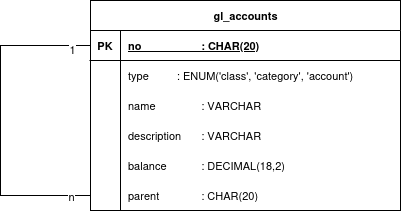

The diagram above was exported from draw.io. Its source (the exported page's mxGraphModel, read from the mxfile embedded in the PNG):
<mxGraphModel dx="3169" dy="1767" grid="1" gridSize="10" guides="1" tooltips="1" connect="1" arrows="1" fold="1" page="1" pageScale="1" pageWidth="850" pageHeight="1100" math="0" shadow="0">
  <root>
    <mxCell id="0" />
    <mxCell id="1" parent="0" />
    <mxCell id="pNfBXQ2F8dZcnE5_rx4K-50" edge="1" parent="1" source="pNfBXQ2F8dZcnE5_rx4K-47" style="edgeStyle=orthogonalEdgeStyle;shape=connector;rounded=0;orthogonalLoop=1;jettySize=auto;html=1;entryX=0;entryY=0.5;entryDx=0;entryDy=0;strokeColor=default;align=center;verticalAlign=middle;fontFamily=Helvetica;fontSize=11;fontColor=default;labelBackgroundColor=default;endArrow=none;endFill=0;" target="pNfBXQ2F8dZcnE5_rx4K-21">
      <mxGeometry relative="1" as="geometry">
        <Array as="points">
          <mxPoint x="670" y="535" />
          <mxPoint x="670" y="385" />
        </Array>
      </mxGeometry>
    </mxCell>
    <mxCell id="pNfBXQ2F8dZcnE5_rx4K-51" connectable="0" parent="pNfBXQ2F8dZcnE5_rx4K-50" style="edgeLabel;html=1;align=center;verticalAlign=middle;resizable=0;points=[];fontFamily=Helvetica;fontSize=11;fontColor=default;labelBackgroundColor=default;" value="n" vertex="1">
      <mxGeometry relative="1" x="-0.8783" as="geometry">
        <mxPoint as="offset" />
      </mxGeometry>
    </mxCell>
    <mxCell id="pNfBXQ2F8dZcnE5_rx4K-52" connectable="0" parent="pNfBXQ2F8dZcnE5_rx4K-50" style="edgeLabel;html=1;align=center;verticalAlign=middle;resizable=0;points=[];fontFamily=Helvetica;fontSize=11;fontColor=default;labelBackgroundColor=default;" value="1" vertex="1">
      <mxGeometry relative="1" x="0.8876" y="-3" as="geometry">
        <mxPoint as="offset" />
      </mxGeometry>
    </mxCell>
    <mxCell id="pNfBXQ2F8dZcnE5_rx4K-20" parent="1" style="shape=table;startSize=30;container=1;collapsible=1;childLayout=tableLayout;fixedRows=1;rowLines=0;fontStyle=1;align=center;resizeLast=1;html=1;fontFamily=Helvetica;fontSize=11;fontColor=default;labelBackgroundColor=default;" value="gl_accounts" vertex="1">
      <mxGeometry height="210" width="310" x="760" y="340" as="geometry" />
    </mxCell>
    <mxCell id="pNfBXQ2F8dZcnE5_rx4K-21" parent="pNfBXQ2F8dZcnE5_rx4K-20" style="shape=tableRow;horizontal=0;startSize=0;swimlaneHead=0;swimlaneBody=0;fillColor=none;collapsible=0;dropTarget=0;points=[[0,0.5],[1,0.5]];portConstraint=eastwest;top=0;left=0;right=0;bottom=1;fontFamily=Helvetica;fontSize=11;fontColor=default;labelBackgroundColor=default;" value="" vertex="1">
      <mxGeometry height="30" width="310" y="30" as="geometry" />
    </mxCell>
    <mxCell id="pNfBXQ2F8dZcnE5_rx4K-22" parent="pNfBXQ2F8dZcnE5_rx4K-21" style="shape=partialRectangle;connectable=0;fillColor=none;top=0;left=0;bottom=0;right=0;fontStyle=1;overflow=hidden;whiteSpace=wrap;html=1;fontFamily=Helvetica;fontSize=11;fontColor=default;labelBackgroundColor=default;" value="PK" vertex="1">
      <mxGeometry height="30" width="30" as="geometry">
        <mxRectangle height="30" width="30" as="alternateBounds" />
      </mxGeometry>
    </mxCell>
    <mxCell id="pNfBXQ2F8dZcnE5_rx4K-23" parent="pNfBXQ2F8dZcnE5_rx4K-21" style="shape=partialRectangle;connectable=0;fillColor=none;top=0;left=0;bottom=0;right=0;align=left;spacingLeft=6;fontStyle=5;overflow=hidden;whiteSpace=wrap;html=1;fontFamily=Helvetica;fontSize=11;fontColor=default;labelBackgroundColor=default;" value="no&lt;span style=&quot;white-space: pre;&quot;&gt;&#09;&lt;span style=&quot;white-space: pre;&quot;&gt;&#09;&lt;/span&gt;&lt;span style=&quot;white-space: pre;&quot;&gt;&#09;&lt;/span&gt;: CHAR(20)&lt;/span&gt;" vertex="1">
      <mxGeometry height="30" width="280" x="30" as="geometry">
        <mxRectangle height="30" width="280" as="alternateBounds" />
      </mxGeometry>
    </mxCell>
    <mxCell id="pNfBXQ2F8dZcnE5_rx4K-36" parent="pNfBXQ2F8dZcnE5_rx4K-20" style="shape=tableRow;horizontal=0;startSize=0;swimlaneHead=0;swimlaneBody=0;fillColor=none;collapsible=0;dropTarget=0;points=[[0,0.5],[1,0.5]];portConstraint=eastwest;top=0;left=0;right=0;bottom=0;fontFamily=Helvetica;fontSize=11;fontColor=default;labelBackgroundColor=default;" value="" vertex="1">
      <mxGeometry height="30" width="310" y="60" as="geometry" />
    </mxCell>
    <mxCell id="pNfBXQ2F8dZcnE5_rx4K-37" parent="pNfBXQ2F8dZcnE5_rx4K-36" style="shape=partialRectangle;connectable=0;fillColor=none;top=0;left=0;bottom=0;right=0;editable=1;overflow=hidden;whiteSpace=wrap;html=1;fontFamily=Helvetica;fontSize=11;fontColor=default;labelBackgroundColor=default;" value="" vertex="1">
      <mxGeometry height="30" width="30" as="geometry">
        <mxRectangle height="30" width="30" as="alternateBounds" />
      </mxGeometry>
    </mxCell>
    <mxCell id="pNfBXQ2F8dZcnE5_rx4K-38" parent="pNfBXQ2F8dZcnE5_rx4K-36" style="shape=partialRectangle;connectable=0;fillColor=none;top=0;left=0;bottom=0;right=0;align=left;spacingLeft=6;overflow=hidden;whiteSpace=wrap;html=1;fontFamily=Helvetica;fontSize=11;fontColor=default;labelBackgroundColor=default;" value="type&lt;span style=&quot;white-space: pre;&quot;&gt;&#09;&lt;/span&gt;&lt;span style=&quot;white-space: pre;&quot;&gt;&#09;&lt;/span&gt;: ENUM('class', 'category', 'account')" vertex="1">
      <mxGeometry height="30" width="280" x="30" as="geometry">
        <mxRectangle height="30" width="280" as="alternateBounds" />
      </mxGeometry>
    </mxCell>
    <mxCell id="pNfBXQ2F8dZcnE5_rx4K-27" parent="pNfBXQ2F8dZcnE5_rx4K-20" style="shape=tableRow;horizontal=0;startSize=0;swimlaneHead=0;swimlaneBody=0;fillColor=none;collapsible=0;dropTarget=0;points=[[0,0.5],[1,0.5]];portConstraint=eastwest;top=0;left=0;right=0;bottom=0;fontFamily=Helvetica;fontSize=11;fontColor=default;labelBackgroundColor=default;" value="" vertex="1">
      <mxGeometry height="30" width="310" y="90" as="geometry" />
    </mxCell>
    <mxCell id="pNfBXQ2F8dZcnE5_rx4K-28" parent="pNfBXQ2F8dZcnE5_rx4K-27" style="shape=partialRectangle;connectable=0;fillColor=none;top=0;left=0;bottom=0;right=0;editable=1;overflow=hidden;whiteSpace=wrap;html=1;fontFamily=Helvetica;fontSize=11;fontColor=default;labelBackgroundColor=default;" value="" vertex="1">
      <mxGeometry height="30" width="30" as="geometry">
        <mxRectangle height="30" width="30" as="alternateBounds" />
      </mxGeometry>
    </mxCell>
    <mxCell id="pNfBXQ2F8dZcnE5_rx4K-29" parent="pNfBXQ2F8dZcnE5_rx4K-27" style="shape=partialRectangle;connectable=0;fillColor=none;top=0;left=0;bottom=0;right=0;align=left;spacingLeft=6;overflow=hidden;whiteSpace=wrap;html=1;fontFamily=Helvetica;fontSize=11;fontColor=default;labelBackgroundColor=default;" value="name&lt;span style=&quot;white-space: pre;&quot;&gt;&#09;&lt;/span&gt;&lt;span style=&quot;white-space: pre;&quot;&gt;&#09;: VARCHAR&lt;/span&gt;" vertex="1">
      <mxGeometry height="30" width="280" x="30" as="geometry">
        <mxRectangle height="30" width="280" as="alternateBounds" />
      </mxGeometry>
    </mxCell>
    <mxCell id="pNfBXQ2F8dZcnE5_rx4K-30" parent="pNfBXQ2F8dZcnE5_rx4K-20" style="shape=tableRow;horizontal=0;startSize=0;swimlaneHead=0;swimlaneBody=0;fillColor=none;collapsible=0;dropTarget=0;points=[[0,0.5],[1,0.5]];portConstraint=eastwest;top=0;left=0;right=0;bottom=0;fontFamily=Helvetica;fontSize=11;fontColor=default;labelBackgroundColor=default;" value="" vertex="1">
      <mxGeometry height="30" width="310" y="120" as="geometry" />
    </mxCell>
    <mxCell id="pNfBXQ2F8dZcnE5_rx4K-31" parent="pNfBXQ2F8dZcnE5_rx4K-30" style="shape=partialRectangle;connectable=0;fillColor=none;top=0;left=0;bottom=0;right=0;editable=1;overflow=hidden;whiteSpace=wrap;html=1;fontFamily=Helvetica;fontSize=11;fontColor=default;labelBackgroundColor=default;" value="" vertex="1">
      <mxGeometry height="30" width="30" as="geometry">
        <mxRectangle height="30" width="30" as="alternateBounds" />
      </mxGeometry>
    </mxCell>
    <mxCell id="pNfBXQ2F8dZcnE5_rx4K-32" parent="pNfBXQ2F8dZcnE5_rx4K-30" style="shape=partialRectangle;connectable=0;fillColor=none;top=0;left=0;bottom=0;right=0;align=left;spacingLeft=6;overflow=hidden;whiteSpace=wrap;html=1;fontFamily=Helvetica;fontSize=11;fontColor=default;labelBackgroundColor=default;" value="&lt;div&gt;description&lt;span style=&quot;white-space: pre;&quot;&gt;&#09;&lt;/span&gt;: VARCHAR&lt;/div&gt;" vertex="1">
      <mxGeometry height="30" width="280" x="30" as="geometry">
        <mxRectangle height="30" width="280" as="alternateBounds" />
      </mxGeometry>
    </mxCell>
    <mxCell id="pNfBXQ2F8dZcnE5_rx4K-33" parent="pNfBXQ2F8dZcnE5_rx4K-20" style="shape=tableRow;horizontal=0;startSize=0;swimlaneHead=0;swimlaneBody=0;fillColor=none;collapsible=0;dropTarget=0;points=[[0,0.5],[1,0.5]];portConstraint=eastwest;top=0;left=0;right=0;bottom=0;fontFamily=Helvetica;fontSize=11;fontColor=default;labelBackgroundColor=default;" value="" vertex="1">
      <mxGeometry height="30" width="310" y="150" as="geometry" />
    </mxCell>
    <mxCell id="pNfBXQ2F8dZcnE5_rx4K-34" parent="pNfBXQ2F8dZcnE5_rx4K-33" style="shape=partialRectangle;connectable=0;fillColor=none;top=0;left=0;bottom=0;right=0;editable=1;overflow=hidden;whiteSpace=wrap;html=1;fontFamily=Helvetica;fontSize=11;fontColor=default;labelBackgroundColor=default;" value="" vertex="1">
      <mxGeometry height="30" width="30" as="geometry">
        <mxRectangle height="30" width="30" as="alternateBounds" />
      </mxGeometry>
    </mxCell>
    <mxCell id="pNfBXQ2F8dZcnE5_rx4K-35" parent="pNfBXQ2F8dZcnE5_rx4K-33" style="shape=partialRectangle;connectable=0;fillColor=none;top=0;left=0;bottom=0;right=0;align=left;spacingLeft=6;overflow=hidden;whiteSpace=wrap;html=1;fontFamily=Helvetica;fontSize=11;fontColor=default;labelBackgroundColor=default;" value="balance&lt;span style=&quot;white-space: pre;&quot;&gt;&#09;&lt;/span&gt;&lt;span style=&quot;white-space: pre;&quot;&gt;&#09;&lt;/span&gt;: DECIMAL(18,2)" vertex="1">
      <mxGeometry height="30" width="280" x="30" as="geometry">
        <mxRectangle height="30" width="280" as="alternateBounds" />
      </mxGeometry>
    </mxCell>
    <mxCell id="pNfBXQ2F8dZcnE5_rx4K-47" parent="pNfBXQ2F8dZcnE5_rx4K-20" style="shape=tableRow;horizontal=0;startSize=0;swimlaneHead=0;swimlaneBody=0;fillColor=none;collapsible=0;dropTarget=0;points=[[0,0.5],[1,0.5]];portConstraint=eastwest;top=0;left=0;right=0;bottom=0;fontFamily=Helvetica;fontSize=11;fontColor=default;labelBackgroundColor=default;" value="" vertex="1">
      <mxGeometry height="30" width="310" y="180" as="geometry" />
    </mxCell>
    <mxCell id="pNfBXQ2F8dZcnE5_rx4K-48" parent="pNfBXQ2F8dZcnE5_rx4K-47" style="shape=partialRectangle;connectable=0;fillColor=none;top=0;left=0;bottom=0;right=0;editable=1;overflow=hidden;whiteSpace=wrap;html=1;fontFamily=Helvetica;fontSize=11;fontColor=default;labelBackgroundColor=default;" value="" vertex="1">
      <mxGeometry height="30" width="30" as="geometry">
        <mxRectangle height="30" width="30" as="alternateBounds" />
      </mxGeometry>
    </mxCell>
    <mxCell id="pNfBXQ2F8dZcnE5_rx4K-49" parent="pNfBXQ2F8dZcnE5_rx4K-47" style="shape=partialRectangle;connectable=0;fillColor=none;top=0;left=0;bottom=0;right=0;align=left;spacingLeft=6;overflow=hidden;whiteSpace=wrap;html=1;fontFamily=Helvetica;fontSize=11;fontColor=default;labelBackgroundColor=default;" value="&lt;span style=&quot;white-space: pre;&quot;&gt;parent&#09;&lt;/span&gt;&lt;span style=&quot;white-space: pre;&quot;&gt;&#09;&lt;/span&gt;: CHAR(20)" vertex="1">
      <mxGeometry height="30" width="280" x="30" as="geometry">
        <mxRectangle height="30" width="280" as="alternateBounds" />
      </mxGeometry>
    </mxCell>
  </root>
</mxGraphModel>